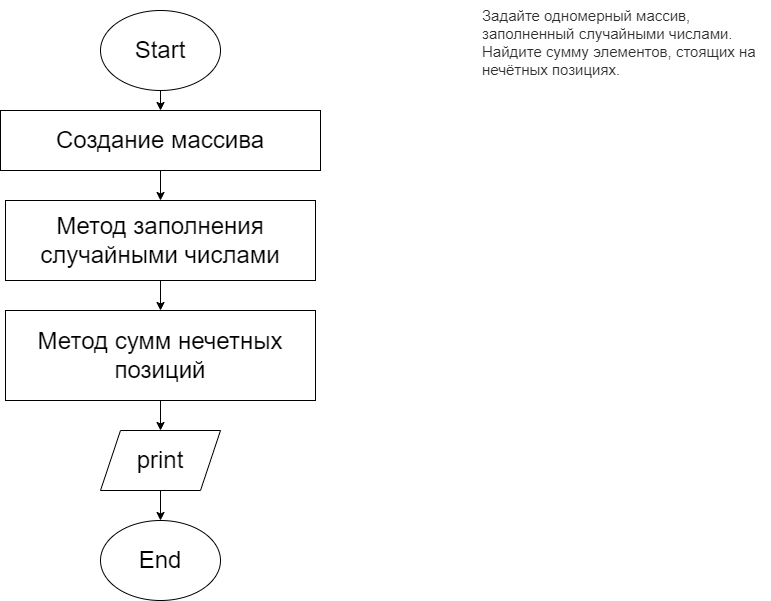

The diagram above was exported from draw.io. Its source (the exported page's mxGraphModel, read from the mxfile embedded in the PNG):
<mxGraphModel dx="3216" dy="1324" grid="1" gridSize="10" guides="1" tooltips="1" connect="1" arrows="1" fold="1" page="1" pageScale="1" pageWidth="827" pageHeight="1169" math="0" shadow="0">
  <root>
    <mxCell id="0" />
    <mxCell id="1" parent="0" />
    <mxCell id="2" value="&lt;span style=&quot;color: rgb(44, 45, 48); font-family: roboto, &amp;quot;san francisco&amp;quot;, &amp;quot;helvetica neue&amp;quot;, helvetica, arial; font-size: 15px; font-style: normal; font-weight: 400; letter-spacing: normal; text-indent: 0px; text-transform: none; word-spacing: 0px; background-color: rgb(255, 255, 255); display: inline; float: none;&quot;&gt;Задайте одномерный массив, заполненный случайными числами. Найдите сумму элементов, стоящих на нечётных позициях.&lt;/span&gt;" style="text;whiteSpace=wrap;html=1;" parent="1" vertex="1">
      <mxGeometry x="520" y="10" width="290" height="100" as="geometry" />
    </mxCell>
    <mxCell id="3" style="edgeStyle=none;html=1;exitX=0.5;exitY=1;exitDx=0;exitDy=0;entryX=0.5;entryY=0;entryDx=0;entryDy=0;fontSize=24;" parent="1" source="4" target="6" edge="1">
      <mxGeometry relative="1" as="geometry" />
    </mxCell>
    <mxCell id="4" value="Start" style="ellipse;whiteSpace=wrap;html=1;fontSize=24;" parent="1" vertex="1">
      <mxGeometry x="140" y="20" width="120" height="80" as="geometry" />
    </mxCell>
    <mxCell id="5" style="edgeStyle=none;html=1;exitX=0.5;exitY=1;exitDx=0;exitDy=0;entryX=0.5;entryY=0;entryDx=0;entryDy=0;fontSize=24;" parent="1" source="6" target="8" edge="1">
      <mxGeometry relative="1" as="geometry" />
    </mxCell>
    <mxCell id="6" value="Создание массива" style="rounded=0;whiteSpace=wrap;html=1;fontSize=24;" parent="1" vertex="1">
      <mxGeometry x="40" y="120" width="320" height="60" as="geometry" />
    </mxCell>
    <mxCell id="15" style="edgeStyle=none;html=1;exitX=0.5;exitY=1;exitDx=0;exitDy=0;entryX=0.5;entryY=0;entryDx=0;entryDy=0;fontSize=24;" parent="1" source="8" target="14" edge="1">
      <mxGeometry relative="1" as="geometry" />
    </mxCell>
    <mxCell id="8" value="Метод заполнения случайными числами" style="rounded=0;whiteSpace=wrap;html=1;fontSize=24;" parent="1" vertex="1">
      <mxGeometry x="45" y="210" width="310" height="80" as="geometry" />
    </mxCell>
    <mxCell id="13" value="End" style="ellipse;whiteSpace=wrap;html=1;fontSize=24;" parent="1" vertex="1">
      <mxGeometry x="140" y="530" width="120" height="80" as="geometry" />
    </mxCell>
    <mxCell id="17" style="edgeStyle=none;html=1;exitX=0.5;exitY=1;exitDx=0;exitDy=0;entryX=0.5;entryY=0;entryDx=0;entryDy=0;fontSize=24;" parent="1" source="14" target="16" edge="1">
      <mxGeometry relative="1" as="geometry" />
    </mxCell>
    <mxCell id="14" value="Метод сумм нечетных позиций" style="rounded=0;whiteSpace=wrap;html=1;fontSize=24;" parent="1" vertex="1">
      <mxGeometry x="45" y="320" width="310" height="90" as="geometry" />
    </mxCell>
    <mxCell id="18" style="edgeStyle=none;html=1;exitX=0.5;exitY=1;exitDx=0;exitDy=0;entryX=0.5;entryY=0;entryDx=0;entryDy=0;fontSize=24;" parent="1" source="16" target="13" edge="1">
      <mxGeometry relative="1" as="geometry" />
    </mxCell>
    <mxCell id="16" value="print" style="shape=parallelogram;perimeter=parallelogramPerimeter;whiteSpace=wrap;html=1;fixedSize=1;fontSize=24;" parent="1" vertex="1">
      <mxGeometry x="140" y="440" width="120" height="60" as="geometry" />
    </mxCell>
  </root>
</mxGraphModel>